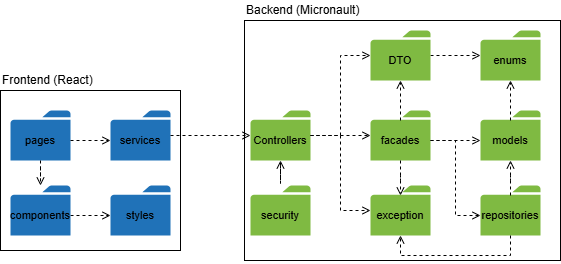

The diagram above was exported from draw.io. Its source (the exported page's mxGraphModel, read from the mxfile embedded in the PNG):
<mxGraphModel dx="1217" dy="1849" grid="1" gridSize="10" guides="1" tooltips="1" connect="1" arrows="1" fold="1" page="1" pageScale="1" pageWidth="827" pageHeight="1169" math="0" shadow="0">
  <root>
    <mxCell id="0" />
    <mxCell id="1" parent="0" />
    <mxCell id="y6MgNbwwkSFt9tXUy6Wk-14" edge="1" parent="1" source="y6MgNbwwkSFt9tXUy6Wk-2" style="edgeStyle=orthogonalEdgeStyle;rounded=0;orthogonalLoop=1;jettySize=auto;html=1;dashed=1;endArrow=none;endFill=0;startArrow=open;startFill=0;" target="y6MgNbwwkSFt9tXUy6Wk-12">
      <mxGeometry relative="1" as="geometry" />
    </mxCell>
    <mxCell id="y6MgNbwwkSFt9tXUy6Wk-19" edge="1" parent="1" source="y6MgNbwwkSFt9tXUy6Wk-2" style="edgeStyle=elbowEdgeStyle;rounded=0;orthogonalLoop=1;jettySize=auto;html=1;dashed=1;endArrow=open;endFill=0;" target="y6MgNbwwkSFt9tXUy6Wk-42">
      <mxGeometry relative="1" as="geometry">
        <mxPoint x="413.9999999999999" y="190" as="targetPoint" />
      </mxGeometry>
    </mxCell>
    <mxCell id="y6MgNbwwkSFt9tXUy6Wk-2" parent="1" style="sketch=0;pointerEvents=1;shadow=0;dashed=0;html=1;strokeColor=none;labelPosition=center;verticalLabelPosition=bottom;verticalAlign=top;outlineConnect=0;align=center;shape=mxgraph.office.concepts.folder;fillColor=#7FBA42;" value="" vertex="1">
      <mxGeometry height="50" width="60" x="330" y="90" as="geometry" />
    </mxCell>
    <mxCell id="y6MgNbwwkSFt9tXUy6Wk-13" edge="1" parent="1" source="y6MgNbwwkSFt9tXUy6Wk-4" style="edgeStyle=orthogonalEdgeStyle;rounded=0;orthogonalLoop=1;jettySize=auto;html=1;dashed=1;endArrow=open;endFill=0;" target="y6MgNbwwkSFt9tXUy6Wk-2">
      <mxGeometry relative="1" as="geometry" />
    </mxCell>
    <mxCell id="y6MgNbwwkSFt9tXUy6Wk-4" parent="1" style="sketch=0;pointerEvents=1;shadow=0;dashed=0;html=1;strokeColor=none;labelPosition=center;verticalLabelPosition=bottom;verticalAlign=top;outlineConnect=0;align=center;shape=mxgraph.office.concepts.folder;fillColor=#2072B8;" value="" vertex="1">
      <mxGeometry height="50" width="60" x="190" y="90" as="geometry" />
    </mxCell>
    <mxCell id="y6MgNbwwkSFt9tXUy6Wk-12" parent="1" style="sketch=0;pointerEvents=1;shadow=0;dashed=0;html=1;strokeColor=none;labelPosition=center;verticalLabelPosition=bottom;verticalAlign=top;outlineConnect=0;align=center;shape=mxgraph.office.concepts.folder;fillColor=#7FBA42;" value=" " vertex="1">
      <mxGeometry height="50" width="60" x="330" y="165" as="geometry" />
    </mxCell>
    <mxCell id="y6MgNbwwkSFt9tXUy6Wk-46" edge="1" parent="1" source="y6MgNbwwkSFt9tXUy6Wk-2" style="edgeStyle=elbowEdgeStyle;rounded=0;orthogonalLoop=1;jettySize=auto;html=1;dashed=1;endArrow=open;endFill=0;" target="y6MgNbwwkSFt9tXUy6Wk-44">
      <mxGeometry relative="1" as="geometry" />
    </mxCell>
    <mxCell id="y6MgNbwwkSFt9tXUy6Wk-49" edge="1" parent="1" source="y6MgNbwwkSFt9tXUy6Wk-2" style="edgeStyle=elbowEdgeStyle;rounded=0;orthogonalLoop=1;jettySize=auto;html=1;dashed=1;endArrow=open;endFill=0;" target="y6MgNbwwkSFt9tXUy6Wk-47">
      <mxGeometry relative="1" as="geometry" />
    </mxCell>
    <mxCell id="y6MgNbwwkSFt9tXUy6Wk-29" parent="1" style="text;html=1;whiteSpace=wrap;strokeColor=none;fillColor=none;align=center;verticalAlign=middle;rounded=0;" value="&lt;span style=&quot;text-wrap-mode: nowrap;&quot;&gt;&lt;font style=&quot;font-size: 11px;&quot;&gt;Controllers&lt;/font&gt;&lt;/span&gt;" vertex="1">
      <mxGeometry height="40" width="60" x="330" y="100" as="geometry" />
    </mxCell>
    <mxCell id="y6MgNbwwkSFt9tXUy6Wk-30" parent="1" style="text;html=1;whiteSpace=wrap;strokeColor=none;fillColor=none;align=center;verticalAlign=middle;rounded=0;" value="&lt;span style=&quot;font-size: 11px; text-wrap-mode: nowrap;&quot;&gt;security&lt;/span&gt;" vertex="1">
      <mxGeometry height="40" width="60" x="330" y="175" as="geometry" />
    </mxCell>
    <mxCell id="y6MgNbwwkSFt9tXUy6Wk-42" parent="1" style="sketch=0;pointerEvents=1;shadow=0;dashed=0;html=1;strokeColor=none;labelPosition=center;verticalLabelPosition=bottom;verticalAlign=top;outlineConnect=0;align=center;shape=mxgraph.office.concepts.folder;fillColor=#7FBA42;" value=" " vertex="1">
      <mxGeometry height="50" width="60" x="450" y="90" as="geometry" />
    </mxCell>
    <mxCell id="y6MgNbwwkSFt9tXUy6Wk-57" edge="1" parent="1" source="y6MgNbwwkSFt9tXUy6Wk-43" style="edgeStyle=orthogonalEdgeStyle;rounded=0;orthogonalLoop=1;jettySize=auto;html=1;entryX=0;entryY=0.5;entryDx=0;entryDy=0;dashed=1;endArrow=open;endFill=0;" target="y6MgNbwwkSFt9tXUy6Wk-56">
      <mxGeometry relative="1" as="geometry" />
    </mxCell>
    <mxCell id="y6MgNbwwkSFt9tXUy6Wk-61" edge="1" parent="1" source="y6MgNbwwkSFt9tXUy6Wk-43" style="edgeStyle=orthogonalEdgeStyle;rounded=0;orthogonalLoop=1;jettySize=auto;html=1;entryX=0;entryY=0.5;entryDx=0;entryDy=0;dashed=1;endArrow=open;endFill=0;" target="y6MgNbwwkSFt9tXUy6Wk-60">
      <mxGeometry relative="1" as="geometry" />
    </mxCell>
    <mxCell id="y6MgNbwwkSFt9tXUy6Wk-76" edge="1" parent="1" source="y6MgNbwwkSFt9tXUy6Wk-43" style="edgeStyle=orthogonalEdgeStyle;rounded=0;orthogonalLoop=1;jettySize=auto;html=1;entryX=0.5;entryY=0;entryDx=0;entryDy=0;dashed=1;endArrow=open;endFill=0;" target="y6MgNbwwkSFt9tXUy6Wk-45">
      <mxGeometry relative="1" as="geometry" />
    </mxCell>
    <mxCell id="y6MgNbwwkSFt9tXUy6Wk-77" edge="1" parent="1" source="y6MgNbwwkSFt9tXUy6Wk-43" style="edgeStyle=orthogonalEdgeStyle;rounded=0;orthogonalLoop=1;jettySize=auto;html=1;dashed=1;endArrow=open;endFill=0;" target="y6MgNbwwkSFt9tXUy6Wk-48">
      <mxGeometry relative="1" as="geometry" />
    </mxCell>
    <mxCell id="y6MgNbwwkSFt9tXUy6Wk-43" parent="1" style="text;html=1;whiteSpace=wrap;strokeColor=none;fillColor=none;align=center;verticalAlign=middle;rounded=0;" value="&lt;span style=&quot;font-size: 11px; text-wrap-mode: nowrap;&quot;&gt;facades&lt;/span&gt;" vertex="1">
      <mxGeometry height="40" width="60" x="450" y="100" as="geometry" />
    </mxCell>
    <mxCell id="y6MgNbwwkSFt9tXUy6Wk-44" parent="1" style="sketch=0;pointerEvents=1;shadow=0;dashed=0;html=1;strokeColor=none;labelPosition=center;verticalLabelPosition=bottom;verticalAlign=top;outlineConnect=0;align=center;shape=mxgraph.office.concepts.folder;fillColor=#7FBA42;" value=" " vertex="1">
      <mxGeometry height="50" width="60" x="450" y="165" as="geometry" />
    </mxCell>
    <mxCell id="y6MgNbwwkSFt9tXUy6Wk-45" parent="1" style="text;html=1;whiteSpace=wrap;strokeColor=none;fillColor=none;align=center;verticalAlign=middle;rounded=0;" value="&lt;span style=&quot;font-size: 11px; text-wrap-mode: nowrap;&quot;&gt;exception&lt;/span&gt;" vertex="1">
      <mxGeometry height="40" width="60" x="450" y="175" as="geometry" />
    </mxCell>
    <mxCell id="y6MgNbwwkSFt9tXUy6Wk-54" edge="1" parent="1" source="y6MgNbwwkSFt9tXUy6Wk-47" style="edgeStyle=orthogonalEdgeStyle;rounded=0;orthogonalLoop=1;jettySize=auto;html=1;dashed=1;endArrow=open;endFill=0;" target="y6MgNbwwkSFt9tXUy6Wk-50">
      <mxGeometry relative="1" as="geometry" />
    </mxCell>
    <mxCell id="y6MgNbwwkSFt9tXUy6Wk-47" parent="1" style="sketch=0;pointerEvents=1;shadow=0;dashed=0;html=1;strokeColor=none;labelPosition=center;verticalLabelPosition=bottom;verticalAlign=top;outlineConnect=0;align=center;shape=mxgraph.office.concepts.folder;fillColor=#7FBA42;" value=" " vertex="1">
      <mxGeometry height="50" width="60" x="450" y="10" as="geometry" />
    </mxCell>
    <mxCell id="y6MgNbwwkSFt9tXUy6Wk-48" parent="1" style="text;html=1;whiteSpace=wrap;strokeColor=none;fillColor=none;align=center;verticalAlign=middle;rounded=0;" value="&lt;span style=&quot;font-size: 11px; text-wrap-mode: nowrap;&quot;&gt;DTO&lt;/span&gt;" vertex="1">
      <mxGeometry height="40" width="60" x="450" y="20" as="geometry" />
    </mxCell>
    <mxCell id="y6MgNbwwkSFt9tXUy6Wk-50" parent="1" style="sketch=0;pointerEvents=1;shadow=0;dashed=0;html=1;strokeColor=none;labelPosition=center;verticalLabelPosition=bottom;verticalAlign=top;outlineConnect=0;align=center;shape=mxgraph.office.concepts.folder;fillColor=#7FBA42;" value=" " vertex="1">
      <mxGeometry height="50" width="60" x="560" y="10" as="geometry" />
    </mxCell>
    <mxCell id="y6MgNbwwkSFt9tXUy6Wk-51" parent="1" style="text;html=1;whiteSpace=wrap;strokeColor=none;fillColor=none;align=center;verticalAlign=middle;rounded=0;" value="&lt;span style=&quot;font-size: 11px; text-wrap-mode: nowrap;&quot;&gt;enums&lt;/span&gt;" vertex="1">
      <mxGeometry height="40" width="60" x="560" y="20" as="geometry" />
    </mxCell>
    <mxCell id="y6MgNbwwkSFt9tXUy6Wk-55" parent="1" style="sketch=0;pointerEvents=1;shadow=0;dashed=0;html=1;strokeColor=none;labelPosition=center;verticalLabelPosition=bottom;verticalAlign=top;outlineConnect=0;align=center;shape=mxgraph.office.concepts.folder;fillColor=#7FBA42;" value=" " vertex="1">
      <mxGeometry height="50" width="60" x="560" y="90" as="geometry" />
    </mxCell>
    <mxCell id="y6MgNbwwkSFt9tXUy6Wk-58" edge="1" parent="1" source="y6MgNbwwkSFt9tXUy6Wk-56" style="edgeStyle=orthogonalEdgeStyle;rounded=0;orthogonalLoop=1;jettySize=auto;html=1;dashed=1;endArrow=open;endFill=0;" target="y6MgNbwwkSFt9tXUy6Wk-51">
      <mxGeometry relative="1" as="geometry" />
    </mxCell>
    <mxCell id="y6MgNbwwkSFt9tXUy6Wk-56" parent="1" style="text;html=1;whiteSpace=wrap;strokeColor=none;fillColor=none;align=center;verticalAlign=middle;rounded=0;" value="&lt;span style=&quot;font-size: 11px; text-wrap-mode: nowrap;&quot;&gt;models&lt;/span&gt;" vertex="1">
      <mxGeometry height="40" width="60" x="560" y="100" as="geometry" />
    </mxCell>
    <mxCell id="y6MgNbwwkSFt9tXUy6Wk-59" parent="1" style="sketch=0;pointerEvents=1;shadow=0;dashed=0;html=1;strokeColor=none;labelPosition=center;verticalLabelPosition=bottom;verticalAlign=top;outlineConnect=0;align=center;shape=mxgraph.office.concepts.folder;fillColor=#7FBA42;" value=" " vertex="1">
      <mxGeometry height="50" width="60" x="560" y="165" as="geometry" />
    </mxCell>
    <mxCell id="y6MgNbwwkSFt9tXUy6Wk-62" edge="1" parent="1" source="y6MgNbwwkSFt9tXUy6Wk-60" style="edgeStyle=orthogonalEdgeStyle;rounded=0;orthogonalLoop=1;jettySize=auto;html=1;entryX=0.5;entryY=1;entryDx=0;entryDy=0;exitX=0.5;exitY=1;exitDx=0;exitDy=0;dashed=1;endArrow=open;endFill=0;" target="y6MgNbwwkSFt9tXUy6Wk-45">
      <mxGeometry relative="1" as="geometry" />
    </mxCell>
    <mxCell id="y6MgNbwwkSFt9tXUy6Wk-63" edge="1" parent="1" source="y6MgNbwwkSFt9tXUy6Wk-60" style="edgeStyle=orthogonalEdgeStyle;rounded=0;orthogonalLoop=1;jettySize=auto;html=1;entryX=0.5;entryY=1;entryDx=0;entryDy=0;dashed=1;endArrow=open;endFill=0;" target="y6MgNbwwkSFt9tXUy6Wk-56">
      <mxGeometry relative="1" as="geometry" />
    </mxCell>
    <mxCell id="y6MgNbwwkSFt9tXUy6Wk-60" parent="1" style="text;html=1;whiteSpace=wrap;strokeColor=none;fillColor=none;align=center;verticalAlign=middle;rounded=0;" value="&lt;span style=&quot;font-size: 11px; text-wrap-mode: nowrap;&quot;&gt;repositories&lt;/span&gt;" vertex="1">
      <mxGeometry height="40" width="60" x="560" y="175" as="geometry" />
    </mxCell>
    <mxCell id="y6MgNbwwkSFt9tXUy6Wk-64" parent="1" style="text;html=1;whiteSpace=wrap;strokeColor=none;fillColor=none;align=center;verticalAlign=middle;rounded=0;" value="&lt;span style=&quot;text-wrap-mode: nowrap;&quot;&gt;&lt;font style=&quot;font-size: 11px;&quot;&gt;services&lt;/font&gt;&lt;/span&gt;" vertex="1">
      <mxGeometry height="40" width="60" x="190" y="100" as="geometry" />
    </mxCell>
    <mxCell id="y6MgNbwwkSFt9tXUy6Wk-65" parent="1" style="sketch=0;pointerEvents=1;shadow=0;dashed=0;html=1;strokeColor=none;labelPosition=center;verticalLabelPosition=bottom;verticalAlign=top;outlineConnect=0;align=center;shape=mxgraph.office.concepts.folder;fillColor=#2072B8;" value="" vertex="1">
      <mxGeometry height="50" width="60" x="90" y="90" as="geometry" />
    </mxCell>
    <mxCell id="y6MgNbwwkSFt9tXUy6Wk-72" edge="1" parent="1" source="y6MgNbwwkSFt9tXUy6Wk-66" style="edgeStyle=orthogonalEdgeStyle;rounded=0;orthogonalLoop=1;jettySize=auto;html=1;dashed=1;endArrow=open;endFill=0;" target="y6MgNbwwkSFt9tXUy6Wk-67">
      <mxGeometry relative="1" as="geometry" />
    </mxCell>
    <mxCell id="y6MgNbwwkSFt9tXUy6Wk-73" edge="1" parent="1" source="y6MgNbwwkSFt9tXUy6Wk-66" style="edgeStyle=orthogonalEdgeStyle;rounded=0;orthogonalLoop=1;jettySize=auto;html=1;entryX=0;entryY=0.5;entryDx=0;entryDy=0;dashed=1;endArrow=open;endFill=0;" target="y6MgNbwwkSFt9tXUy6Wk-64">
      <mxGeometry relative="1" as="geometry" />
    </mxCell>
    <mxCell id="y6MgNbwwkSFt9tXUy6Wk-66" parent="1" style="text;html=1;whiteSpace=wrap;strokeColor=none;fillColor=none;align=center;verticalAlign=middle;rounded=0;" value="&lt;span style=&quot;text-wrap-mode: nowrap;&quot;&gt;&lt;font style=&quot;font-size: 11px;&quot;&gt;pages&lt;/font&gt;&lt;/span&gt;" vertex="1">
      <mxGeometry height="40" width="60" x="90" y="100" as="geometry" />
    </mxCell>
    <mxCell id="y6MgNbwwkSFt9tXUy6Wk-67" parent="1" style="sketch=0;pointerEvents=1;shadow=0;dashed=0;html=1;strokeColor=none;labelPosition=center;verticalLabelPosition=bottom;verticalAlign=top;outlineConnect=0;align=center;shape=mxgraph.office.concepts.folder;fillColor=#2072B8;" value="" vertex="1">
      <mxGeometry height="50" width="60" x="90" y="165" as="geometry" />
    </mxCell>
    <mxCell id="y6MgNbwwkSFt9tXUy6Wk-71" edge="1" parent="1" source="y6MgNbwwkSFt9tXUy6Wk-68" style="edgeStyle=orthogonalEdgeStyle;rounded=0;orthogonalLoop=1;jettySize=auto;html=1;entryX=0;entryY=0.5;entryDx=0;entryDy=0;dashed=1;endArrow=open;endFill=0;" target="y6MgNbwwkSFt9tXUy6Wk-70">
      <mxGeometry relative="1" as="geometry" />
    </mxCell>
    <mxCell id="y6MgNbwwkSFt9tXUy6Wk-68" parent="1" style="text;html=1;whiteSpace=wrap;strokeColor=none;fillColor=none;align=center;verticalAlign=middle;rounded=0;" value="&lt;span style=&quot;text-wrap-mode: nowrap;&quot;&gt;&lt;font style=&quot;font-size: 11px;&quot;&gt;components&lt;/font&gt;&lt;/span&gt;" vertex="1">
      <mxGeometry height="40" width="60" x="90" y="175" as="geometry" />
    </mxCell>
    <mxCell id="y6MgNbwwkSFt9tXUy6Wk-69" parent="1" style="sketch=0;pointerEvents=1;shadow=0;dashed=0;html=1;strokeColor=none;labelPosition=center;verticalLabelPosition=bottom;verticalAlign=top;outlineConnect=0;align=center;shape=mxgraph.office.concepts.folder;fillColor=#2072B8;" value="" vertex="1">
      <mxGeometry height="50" width="60" x="190" y="165" as="geometry" />
    </mxCell>
    <mxCell id="y6MgNbwwkSFt9tXUy6Wk-70" parent="1" style="text;html=1;whiteSpace=wrap;strokeColor=none;fillColor=none;align=center;verticalAlign=middle;rounded=0;" value="&lt;span style=&quot;text-wrap-mode: nowrap;&quot;&gt;&lt;font style=&quot;font-size: 11px;&quot;&gt;styles&lt;/font&gt;&lt;/span&gt;" vertex="1">
      <mxGeometry height="40" width="60" x="190" y="175" as="geometry" />
    </mxCell>
    <mxCell id="y6MgNbwwkSFt9tXUy6Wk-78" parent="1" style="rounded=0;whiteSpace=wrap;html=1;fillColor=#FFFFFF00;" value="" vertex="1">
      <mxGeometry height="160" width="180" x="80" y="70" as="geometry" />
    </mxCell>
    <mxCell id="y6MgNbwwkSFt9tXUy6Wk-79" parent="1" style="text;html=1;whiteSpace=wrap;strokeColor=none;fillColor=none;align=left;verticalAlign=middle;rounded=0;" value="Frontend (React)" vertex="1">
      <mxGeometry height="20" width="100" x="80" y="50" as="geometry" />
    </mxCell>
    <mxCell id="y6MgNbwwkSFt9tXUy6Wk-80" parent="1" style="rounded=0;whiteSpace=wrap;html=1;fillColor=#FFFFFF00;" value="" vertex="1">
      <mxGeometry height="240" width="316" x="324" as="geometry" />
    </mxCell>
    <mxCell id="y6MgNbwwkSFt9tXUy6Wk-81" parent="1" style="text;html=1;whiteSpace=wrap;strokeColor=none;fillColor=none;align=left;verticalAlign=middle;rounded=0;" value="Backend (Micronault)" vertex="1">
      <mxGeometry height="20" width="156" x="324" y="-20" as="geometry" />
    </mxCell>
  </root>
</mxGraphModel>